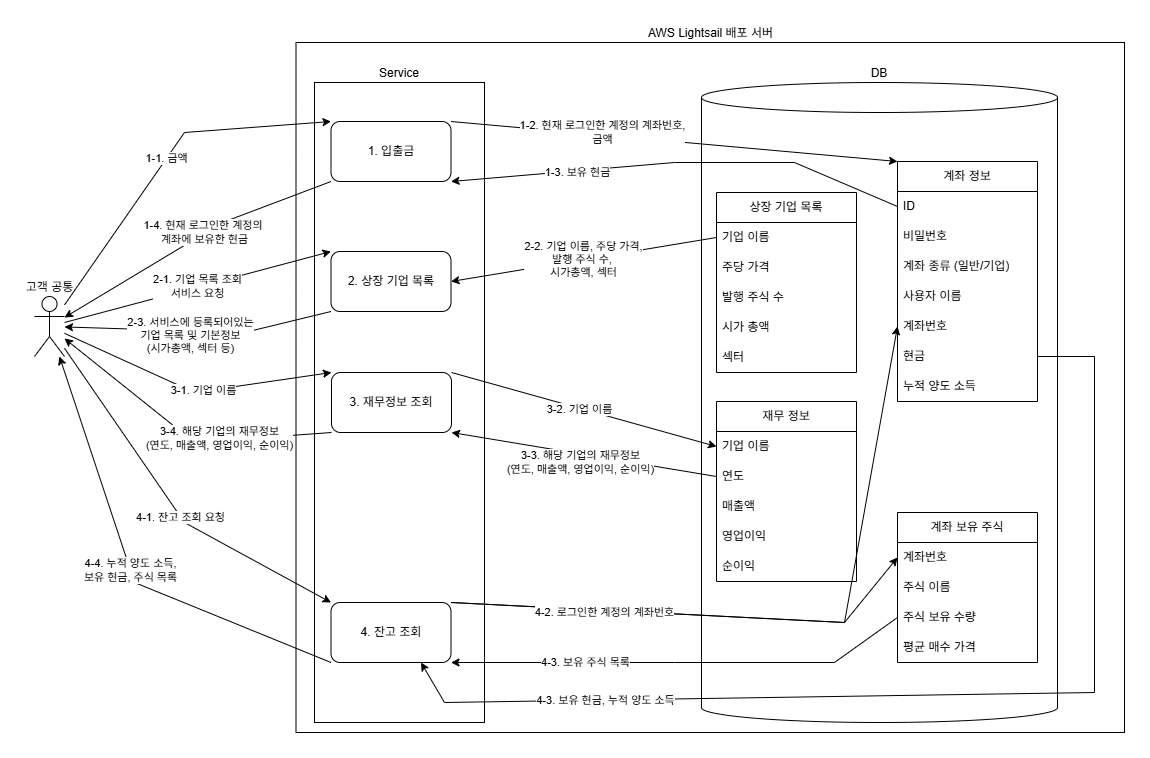

The diagram above was exported from draw.io. Its source (the exported page's mxGraphModel, read from the mxfile embedded in the PNG):
<mxGraphModel dx="946" dy="597" grid="1" gridSize="10" guides="1" tooltips="1" connect="1" arrows="1" fold="1" page="1" pageScale="1" pageWidth="1169" pageHeight="827" math="0" shadow="0">
  <root>
    <mxCell id="0" />
    <mxCell id="1" parent="0" />
    <mxCell id="5ENqoFGlXncN0Mr0oX0w-1" value="고객 공통" style="shape=umlActor;verticalLabelPosition=top;verticalAlign=bottom;html=1;outlineConnect=0;labelPosition=center;align=center;" parent="1" vertex="1">
      <mxGeometry x="39" y="323" width="30" height="60" as="geometry" />
    </mxCell>
    <mxCell id="5ENqoFGlXncN0Mr0oX0w-2" value="AWS Lightsail 배포 서버" style="whiteSpace=wrap;html=1;labelPosition=center;verticalLabelPosition=top;align=center;verticalAlign=bottom;" parent="1" vertex="1">
      <mxGeometry x="300.5" y="69" width="828.5" height="690" as="geometry" />
    </mxCell>
    <mxCell id="5ENqoFGlXncN0Mr0oX0w-3" value="1. 입출금" style="rounded=1;whiteSpace=wrap;html=1;" parent="1" vertex="1">
      <mxGeometry x="335.5" y="148" width="120" height="60" as="geometry" />
    </mxCell>
    <mxCell id="5ENqoFGlXncN0Mr0oX0w-4" value="2. 상장 기업 목록" style="rounded=1;whiteSpace=wrap;html=1;" parent="1" vertex="1">
      <mxGeometry x="335.5" y="278" width="120" height="60" as="geometry" />
    </mxCell>
    <mxCell id="5ENqoFGlXncN0Mr0oX0w-5" value="DB" style="shape=cylinder3;whiteSpace=wrap;html=1;boundedLbl=1;backgroundOutline=1;size=15;labelPosition=center;verticalLabelPosition=top;align=center;verticalAlign=bottom;labelBackgroundColor=default;" parent="1" vertex="1">
      <mxGeometry x="706" y="109" width="356" height="640" as="geometry" />
    </mxCell>
    <mxCell id="5ENqoFGlXncN0Mr0oX0w-6" value="상장 기업 목록" style="swimlane;fontStyle=0;childLayout=stackLayout;horizontal=1;startSize=30;horizontalStack=0;resizeParent=1;resizeParentMax=0;resizeLast=0;collapsible=1;marginBottom=0;whiteSpace=wrap;html=1;" parent="1" vertex="1">
      <mxGeometry x="721" y="219" width="140" height="180" as="geometry">
        <mxRectangle x="1580" y="160" width="110" height="30" as="alternateBounds" />
      </mxGeometry>
    </mxCell>
    <mxCell id="5ENqoFGlXncN0Mr0oX0w-7" value="기업 이름" style="text;strokeColor=none;fillColor=none;align=left;verticalAlign=middle;spacingLeft=4;spacingRight=4;overflow=hidden;points=[[0,0.5],[1,0.5]];portConstraint=eastwest;rotatable=0;whiteSpace=wrap;html=1;" parent="5ENqoFGlXncN0Mr0oX0w-6" vertex="1">
      <mxGeometry y="30" width="140" height="30" as="geometry" />
    </mxCell>
    <mxCell id="5ENqoFGlXncN0Mr0oX0w-8" value="주당 가격" style="text;strokeColor=none;fillColor=none;align=left;verticalAlign=middle;spacingLeft=4;spacingRight=4;overflow=hidden;points=[[0,0.5],[1,0.5]];portConstraint=eastwest;rotatable=0;whiteSpace=wrap;html=1;" parent="5ENqoFGlXncN0Mr0oX0w-6" vertex="1">
      <mxGeometry y="60" width="140" height="30" as="geometry" />
    </mxCell>
    <mxCell id="5ENqoFGlXncN0Mr0oX0w-9" value="발행 주식 수" style="text;strokeColor=none;fillColor=none;align=left;verticalAlign=middle;spacingLeft=4;spacingRight=4;overflow=hidden;points=[[0,0.5],[1,0.5]];portConstraint=eastwest;rotatable=0;whiteSpace=wrap;html=1;" parent="5ENqoFGlXncN0Mr0oX0w-6" vertex="1">
      <mxGeometry y="90" width="140" height="30" as="geometry" />
    </mxCell>
    <mxCell id="5ENqoFGlXncN0Mr0oX0w-10" value="시가 총액" style="text;strokeColor=none;fillColor=none;align=left;verticalAlign=middle;spacingLeft=4;spacingRight=4;overflow=hidden;points=[[0,0.5],[1,0.5]];portConstraint=eastwest;rotatable=0;whiteSpace=wrap;html=1;" parent="5ENqoFGlXncN0Mr0oX0w-6" vertex="1">
      <mxGeometry y="120" width="140" height="30" as="geometry" />
    </mxCell>
    <mxCell id="5ENqoFGlXncN0Mr0oX0w-11" value="섹터" style="text;strokeColor=none;fillColor=none;align=left;verticalAlign=middle;spacingLeft=4;spacingRight=4;overflow=hidden;points=[[0,0.5],[1,0.5]];portConstraint=eastwest;rotatable=0;whiteSpace=wrap;html=1;" parent="5ENqoFGlXncN0Mr0oX0w-6" vertex="1">
      <mxGeometry y="150" width="140" height="30" as="geometry" />
    </mxCell>
    <mxCell id="5ENqoFGlXncN0Mr0oX0w-18" value="1-1. 금액" style="endArrow=classic;html=1;rounded=0;entryX=0;entryY=0;entryDx=0;entryDy=0;" parent="1" source="5ENqoFGlXncN0Mr0oX0w-1" target="5ENqoFGlXncN0Mr0oX0w-3" edge="1">
      <mxGeometry width="50" height="50" relative="1" as="geometry">
        <mxPoint x="174" y="222" as="sourcePoint" />
        <mxPoint x="224" y="172" as="targetPoint" />
        <Array as="points">
          <mxPoint x="189" y="159" />
        </Array>
      </mxGeometry>
    </mxCell>
    <mxCell id="5ENqoFGlXncN0Mr0oX0w-19" value="계좌 정보" style="swimlane;fontStyle=0;childLayout=stackLayout;horizontal=1;startSize=30;horizontalStack=0;resizeParent=1;resizeParentMax=0;resizeLast=0;collapsible=1;marginBottom=0;whiteSpace=wrap;html=1;" parent="1" vertex="1">
      <mxGeometry x="902" y="188" width="140" height="240" as="geometry" />
    </mxCell>
    <mxCell id="5ENqoFGlXncN0Mr0oX0w-20" value="ID" style="text;strokeColor=none;fillColor=none;align=left;verticalAlign=middle;spacingLeft=4;spacingRight=4;overflow=hidden;points=[[0,0.5],[1,0.5]];portConstraint=eastwest;rotatable=0;whiteSpace=wrap;html=1;" parent="5ENqoFGlXncN0Mr0oX0w-19" vertex="1">
      <mxGeometry y="30" width="140" height="30" as="geometry" />
    </mxCell>
    <mxCell id="5ENqoFGlXncN0Mr0oX0w-21" value="비밀번호" style="text;strokeColor=none;fillColor=none;align=left;verticalAlign=middle;spacingLeft=4;spacingRight=4;overflow=hidden;points=[[0,0.5],[1,0.5]];portConstraint=eastwest;rotatable=0;whiteSpace=wrap;html=1;" parent="5ENqoFGlXncN0Mr0oX0w-19" vertex="1">
      <mxGeometry y="60" width="140" height="30" as="geometry" />
    </mxCell>
    <mxCell id="5ENqoFGlXncN0Mr0oX0w-22" value="계좌 종류 (일반/기업)" style="text;strokeColor=none;fillColor=none;align=left;verticalAlign=middle;spacingLeft=4;spacingRight=4;overflow=hidden;points=[[0,0.5],[1,0.5]];portConstraint=eastwest;rotatable=0;whiteSpace=wrap;html=1;" parent="5ENqoFGlXncN0Mr0oX0w-19" vertex="1">
      <mxGeometry y="90" width="140" height="30" as="geometry" />
    </mxCell>
    <mxCell id="5ENqoFGlXncN0Mr0oX0w-23" value="사용자 이름" style="text;strokeColor=none;fillColor=none;align=left;verticalAlign=middle;spacingLeft=4;spacingRight=4;overflow=hidden;points=[[0,0.5],[1,0.5]];portConstraint=eastwest;rotatable=0;whiteSpace=wrap;html=1;" parent="5ENqoFGlXncN0Mr0oX0w-19" vertex="1">
      <mxGeometry y="120" width="140" height="30" as="geometry" />
    </mxCell>
    <mxCell id="5ENqoFGlXncN0Mr0oX0w-24" value="계좌번호" style="text;strokeColor=none;fillColor=none;align=left;verticalAlign=middle;spacingLeft=4;spacingRight=4;overflow=hidden;points=[[0,0.5],[1,0.5]];portConstraint=eastwest;rotatable=0;whiteSpace=wrap;html=1;" parent="5ENqoFGlXncN0Mr0oX0w-19" vertex="1">
      <mxGeometry y="150" width="140" height="30" as="geometry" />
    </mxCell>
    <mxCell id="5ENqoFGlXncN0Mr0oX0w-25" value="현금" style="text;strokeColor=none;fillColor=none;align=left;verticalAlign=middle;spacingLeft=4;spacingRight=4;overflow=hidden;points=[[0,0.5],[1,0.5]];portConstraint=eastwest;rotatable=0;whiteSpace=wrap;html=1;" parent="5ENqoFGlXncN0Mr0oX0w-19" vertex="1">
      <mxGeometry y="180" width="140" height="30" as="geometry" />
    </mxCell>
    <mxCell id="5ENqoFGlXncN0Mr0oX0w-26" value="누적 양도 소득" style="text;strokeColor=none;fillColor=none;align=left;verticalAlign=middle;spacingLeft=4;spacingRight=4;overflow=hidden;points=[[0,0.5],[1,0.5]];portConstraint=eastwest;rotatable=0;whiteSpace=wrap;html=1;" parent="5ENqoFGlXncN0Mr0oX0w-19" vertex="1">
      <mxGeometry y="210" width="140" height="30" as="geometry" />
    </mxCell>
    <mxCell id="5ENqoFGlXncN0Mr0oX0w-27" value="1-2. 현재 로그인한 계정의 계좌번호,&lt;div&gt;금액&lt;/div&gt;" style="endArrow=classic;html=1;rounded=0;exitX=1;exitY=0;exitDx=0;exitDy=0;entryX=0;entryY=0;entryDx=0;entryDy=0;" parent="1" source="5ENqoFGlXncN0Mr0oX0w-3" target="5ENqoFGlXncN0Mr0oX0w-19" edge="1">
      <mxGeometry x="-0.3224" y="3" width="50" height="50" relative="1" as="geometry">
        <mxPoint x="572" y="192" as="sourcePoint" />
        <mxPoint x="622" y="142" as="targetPoint" />
        <Array as="points" />
        <mxPoint as="offset" />
      </mxGeometry>
    </mxCell>
    <mxCell id="5ENqoFGlXncN0Mr0oX0w-28" value="1-3. 보유 현금" style="endArrow=classic;html=1;rounded=0;exitX=0;exitY=0.5;exitDx=0;exitDy=0;entryX=1;entryY=1;entryDx=0;entryDy=0;" parent="1" source="5ENqoFGlXncN0Mr0oX0w-20" target="5ENqoFGlXncN0Mr0oX0w-3" edge="1">
      <mxGeometry x="0.448" y="2" width="50" height="50" relative="1" as="geometry">
        <mxPoint x="532" y="522" as="sourcePoint" />
        <mxPoint x="582" y="472" as="targetPoint" />
        <Array as="points">
          <mxPoint x="799" y="189" />
          <mxPoint x="679" y="189" />
        </Array>
        <mxPoint as="offset" />
      </mxGeometry>
    </mxCell>
    <mxCell id="5ENqoFGlXncN0Mr0oX0w-29" value="&lt;div&gt;&lt;span style=&quot;background-color: light-dark(#ffffff, var(--ge-dark-color, #121212)); color: light-dark(rgb(0, 0, 0), rgb(255, 255, 255));&quot;&gt;1-4. 현재 로그인한 계정의&lt;/span&gt;&lt;span style=&quot;background-color: light-dark(#ffffff, var(--ge-dark-color, #121212)); color: light-dark(rgb(0, 0, 0), rgb(255, 255, 255));&quot;&gt;&amp;nbsp;&lt;/span&gt;&lt;/div&gt;&lt;div&gt;&lt;span style=&quot;background-color: light-dark(#ffffff, var(--ge-dark-color, #121212)); color: light-dark(rgb(0, 0, 0), rgb(255, 255, 255));&quot;&gt;계좌에&amp;nbsp;&lt;/span&gt;&lt;span style=&quot;background-color: light-dark(#ffffff, var(--ge-dark-color, #121212)); color: light-dark(rgb(0, 0, 0), rgb(255, 255, 255));&quot;&gt;보유한 현금&lt;/span&gt;&lt;/div&gt;" style="endArrow=classic;html=1;rounded=0;exitX=0;exitY=1;exitDx=0;exitDy=0;" parent="1" source="5ENqoFGlXncN0Mr0oX0w-3" target="5ENqoFGlXncN0Mr0oX0w-1" edge="1">
      <mxGeometry x="-0.0906" y="-1" width="50" height="50" relative="1" as="geometry">
        <mxPoint x="214" y="322" as="sourcePoint" />
        <mxPoint x="264" y="272" as="targetPoint" />
        <Array as="points">
          <mxPoint x="227" y="249" />
        </Array>
        <mxPoint x="1" as="offset" />
      </mxGeometry>
    </mxCell>
    <mxCell id="5ENqoFGlXncN0Mr0oX0w-30" value="2-2. 기업 이름, 주당 가격,&lt;div&gt;발행 주식 수,&amp;nbsp;&lt;div&gt;시가총액, 섹터&lt;/div&gt;&lt;/div&gt;" style="endArrow=classic;html=1;rounded=0;exitX=0;exitY=0.5;exitDx=0;exitDy=0;entryX=1;entryY=0.5;entryDx=0;entryDy=0;" parent="1" source="5ENqoFGlXncN0Mr0oX0w-7" target="5ENqoFGlXncN0Mr0oX0w-4" edge="1">
      <mxGeometry width="50" height="50" relative="1" as="geometry">
        <mxPoint x="602" y="282" as="sourcePoint" />
        <mxPoint x="652" y="232" as="targetPoint" />
      </mxGeometry>
    </mxCell>
    <mxCell id="5ENqoFGlXncN0Mr0oX0w-31" value="2-3. 서비스에 등록되어있는&lt;div&gt;기업 목록 및 기본정보&lt;/div&gt;&lt;div&gt;(시가총액, 섹터 등)&lt;/div&gt;" style="endArrow=classic;html=1;rounded=0;exitX=0;exitY=1;exitDx=0;exitDy=0;" parent="1" source="5ENqoFGlXncN0Mr0oX0w-4" target="5ENqoFGlXncN0Mr0oX0w-1" edge="1">
      <mxGeometry x="0.0611" y="5" width="50" height="50" relative="1" as="geometry">
        <mxPoint x="184" y="362" as="sourcePoint" />
        <mxPoint x="234" y="312" as="targetPoint" />
        <mxPoint as="offset" />
        <Array as="points">
          <mxPoint x="249" y="359" />
        </Array>
      </mxGeometry>
    </mxCell>
    <mxCell id="5ENqoFGlXncN0Mr0oX0w-41" value="2-1. 기업 목록 조회&lt;div&gt;서비스 요청&lt;/div&gt;" style="endArrow=classic;html=1;rounded=0;entryX=0;entryY=0;entryDx=0;entryDy=0;" parent="1" source="5ENqoFGlXncN0Mr0oX0w-1" target="5ENqoFGlXncN0Mr0oX0w-4" edge="1">
      <mxGeometry width="50" height="50" relative="1" as="geometry">
        <mxPoint x="87" y="259" as="sourcePoint" />
        <mxPoint x="137" y="209" as="targetPoint" />
        <Array as="points" />
      </mxGeometry>
    </mxCell>
    <mxCell id="MjVTAOVkcmKM8awO_bkd-1" value="계좌 보유 주식" style="swimlane;fontStyle=0;childLayout=stackLayout;horizontal=1;startSize=30;horizontalStack=0;resizeParent=1;resizeParentMax=0;resizeLast=0;collapsible=1;marginBottom=0;whiteSpace=wrap;html=1;" parent="1" vertex="1">
      <mxGeometry x="902" y="539" width="140" height="150" as="geometry" />
    </mxCell>
    <mxCell id="MjVTAOVkcmKM8awO_bkd-2" value="계좌번호" style="text;strokeColor=none;fillColor=none;align=left;verticalAlign=middle;spacingLeft=4;spacingRight=4;overflow=hidden;points=[[0,0.5],[1,0.5]];portConstraint=eastwest;rotatable=0;whiteSpace=wrap;html=1;" parent="MjVTAOVkcmKM8awO_bkd-1" vertex="1">
      <mxGeometry y="30" width="140" height="30" as="geometry" />
    </mxCell>
    <mxCell id="MjVTAOVkcmKM8awO_bkd-3" value="주식 이름" style="text;strokeColor=none;fillColor=none;align=left;verticalAlign=middle;spacingLeft=4;spacingRight=4;overflow=hidden;points=[[0,0.5],[1,0.5]];portConstraint=eastwest;rotatable=0;whiteSpace=wrap;html=1;" parent="MjVTAOVkcmKM8awO_bkd-1" vertex="1">
      <mxGeometry y="60" width="140" height="30" as="geometry" />
    </mxCell>
    <mxCell id="MjVTAOVkcmKM8awO_bkd-4" value="주식 보유 수량" style="text;strokeColor=none;fillColor=none;align=left;verticalAlign=middle;spacingLeft=4;spacingRight=4;overflow=hidden;points=[[0,0.5],[1,0.5]];portConstraint=eastwest;rotatable=0;whiteSpace=wrap;html=1;" parent="MjVTAOVkcmKM8awO_bkd-1" vertex="1">
      <mxGeometry y="90" width="140" height="30" as="geometry" />
    </mxCell>
    <mxCell id="MjVTAOVkcmKM8awO_bkd-5" value="평균 매수 가격" style="text;strokeColor=none;fillColor=none;align=left;verticalAlign=middle;spacingLeft=4;spacingRight=4;overflow=hidden;points=[[0,0.5],[1,0.5]];portConstraint=eastwest;rotatable=0;whiteSpace=wrap;html=1;" parent="MjVTAOVkcmKM8awO_bkd-1" vertex="1">
      <mxGeometry y="120" width="140" height="30" as="geometry" />
    </mxCell>
    <mxCell id="MjVTAOVkcmKM8awO_bkd-11" value="4. 잔고 조회" style="rounded=1;whiteSpace=wrap;html=1;" parent="1" vertex="1">
      <mxGeometry x="335.5" y="629" width="120" height="60" as="geometry" />
    </mxCell>
    <mxCell id="MjVTAOVkcmKM8awO_bkd-12" value="4-1. 잔고 조회 요청" style="endArrow=classic;html=1;rounded=0;entryX=0;entryY=0;entryDx=0;entryDy=0;" parent="1" source="5ENqoFGlXncN0Mr0oX0w-1" target="MjVTAOVkcmKM8awO_bkd-11" edge="1">
      <mxGeometry x="0.083" width="50" height="50" relative="1" as="geometry">
        <mxPoint x="149" y="609" as="sourcePoint" />
        <mxPoint x="199" y="559" as="targetPoint" />
        <Array as="points">
          <mxPoint x="189" y="549" />
        </Array>
        <mxPoint as="offset" />
      </mxGeometry>
    </mxCell>
    <mxCell id="MjVTAOVkcmKM8awO_bkd-13" value="&lt;div&gt;4-4. 누적 양도 소득,&lt;/div&gt;보유 현금, 주식 목록" style="endArrow=classic;html=1;rounded=0;exitX=0;exitY=1;exitDx=0;exitDy=0;" parent="1" source="MjVTAOVkcmKM8awO_bkd-11" target="5ENqoFGlXncN0Mr0oX0w-1" edge="1">
      <mxGeometry x="0.0012" width="50" height="50" relative="1" as="geometry">
        <mxPoint x="159" y="649" as="sourcePoint" />
        <mxPoint x="209" y="599" as="targetPoint" />
        <Array as="points">
          <mxPoint x="139" y="609" />
        </Array>
        <mxPoint as="offset" />
      </mxGeometry>
    </mxCell>
    <mxCell id="MjVTAOVkcmKM8awO_bkd-14" value="" style="endArrow=classic;html=1;rounded=0;exitX=1;exitY=0;exitDx=0;exitDy=0;entryX=0;entryY=0.5;entryDx=0;entryDy=0;" parent="1" source="MjVTAOVkcmKM8awO_bkd-11" target="MjVTAOVkcmKM8awO_bkd-2" edge="1">
      <mxGeometry width="50" height="50" relative="1" as="geometry">
        <mxPoint x="569" y="629" as="sourcePoint" />
        <mxPoint x="619" y="579" as="targetPoint" />
        <Array as="points">
          <mxPoint x="849" y="649" />
        </Array>
      </mxGeometry>
    </mxCell>
    <mxCell id="MjVTAOVkcmKM8awO_bkd-15" value="4-2. 로그인한 계정의 계좌번호" style="endArrow=classic;html=1;rounded=0;exitX=1;exitY=0;exitDx=0;exitDy=0;entryX=0;entryY=0.5;entryDx=0;entryDy=0;" parent="1" source="MjVTAOVkcmKM8awO_bkd-11" target="5ENqoFGlXncN0Mr0oX0w-24" edge="1">
      <mxGeometry x="-0.5572" y="-2" width="50" height="50" relative="1" as="geometry">
        <mxPoint x="539" y="699" as="sourcePoint" />
        <mxPoint x="589" y="649" as="targetPoint" />
        <Array as="points">
          <mxPoint x="849" y="649" />
        </Array>
        <mxPoint as="offset" />
      </mxGeometry>
    </mxCell>
    <mxCell id="MjVTAOVkcmKM8awO_bkd-16" value="4-3. 보유 현금, 누적 양도 소득" style="endArrow=classic;html=1;rounded=0;exitX=1;exitY=0.5;exitDx=0;exitDy=0;entryX=0.75;entryY=1;entryDx=0;entryDy=0;" parent="1" source="5ENqoFGlXncN0Mr0oX0w-25" target="MjVTAOVkcmKM8awO_bkd-11" edge="1">
      <mxGeometry x="0.6188" width="50" height="50" relative="1" as="geometry">
        <mxPoint x="549" y="719" as="sourcePoint" />
        <mxPoint x="439" y="689" as="targetPoint" />
        <Array as="points">
          <mxPoint x="1099" y="383" />
          <mxPoint x="1099" y="719" />
          <mxPoint x="449" y="729" />
        </Array>
        <mxPoint as="offset" />
      </mxGeometry>
    </mxCell>
    <mxCell id="MjVTAOVkcmKM8awO_bkd-17" value="4-3. 보유 주식 목록" style="endArrow=classic;html=1;rounded=0;exitX=0;exitY=0.5;exitDx=0;exitDy=0;entryX=1;entryY=1;entryDx=0;entryDy=0;" parent="1" source="MjVTAOVkcmKM8awO_bkd-4" target="MjVTAOVkcmKM8awO_bkd-11" edge="1">
      <mxGeometry x="0.4135" width="50" height="50" relative="1" as="geometry">
        <mxPoint x="539" y="719" as="sourcePoint" />
        <mxPoint x="559" y="639" as="targetPoint" />
        <Array as="points">
          <mxPoint x="839" y="689" />
          <mxPoint x="679" y="689" />
        </Array>
        <mxPoint as="offset" />
      </mxGeometry>
    </mxCell>
    <mxCell id="vOrg7wpXOyhx6w-lfoKN-1" value="3. 재무정보 조회" style="rounded=1;whiteSpace=wrap;html=1;" parent="1" vertex="1">
      <mxGeometry x="336" y="399" width="120" height="60" as="geometry" />
    </mxCell>
    <mxCell id="vOrg7wpXOyhx6w-lfoKN-2" value="" style="endArrow=classic;html=1;rounded=0;entryX=0;entryY=0;entryDx=0;entryDy=0;" parent="1" source="5ENqoFGlXncN0Mr0oX0w-1" target="vOrg7wpXOyhx6w-lfoKN-1" edge="1">
      <mxGeometry width="50" height="50" relative="1" as="geometry">
        <mxPoint x="199" y="459" as="sourcePoint" />
        <mxPoint x="249" y="409" as="targetPoint" />
        <Array as="points">
          <mxPoint x="199" y="419" />
        </Array>
      </mxGeometry>
    </mxCell>
    <mxCell id="vOrg7wpXOyhx6w-lfoKN-4" value="3-1. 기업 이름" style="edgeLabel;html=1;align=center;verticalAlign=middle;resizable=0;points=[];" parent="vOrg7wpXOyhx6w-lfoKN-2" connectable="0" vertex="1">
      <mxGeometry x="0.081" y="1" relative="1" as="geometry">
        <mxPoint as="offset" />
      </mxGeometry>
    </mxCell>
    <mxCell id="vOrg7wpXOyhx6w-lfoKN-3" value="" style="endArrow=classic;html=1;rounded=0;exitX=0;exitY=1;exitDx=0;exitDy=0;" parent="1" source="vOrg7wpXOyhx6w-lfoKN-1" target="5ENqoFGlXncN0Mr0oX0w-1" edge="1">
      <mxGeometry width="50" height="50" relative="1" as="geometry">
        <mxPoint x="219" y="479" as="sourcePoint" />
        <mxPoint x="269" y="429" as="targetPoint" />
        <Array as="points">
          <mxPoint x="199" y="469" />
        </Array>
      </mxGeometry>
    </mxCell>
    <mxCell id="vOrg7wpXOyhx6w-lfoKN-18" value="3-4. 해당 기업의 재무정보&lt;div&gt;(연도, 매출액, 영업이익, 순이익)&lt;/div&gt;" style="edgeLabel;html=1;align=center;verticalAlign=middle;resizable=0;points=[];" parent="vOrg7wpXOyhx6w-lfoKN-3" connectable="0" vertex="1">
      <mxGeometry x="-0.2589" y="-3" relative="1" as="geometry">
        <mxPoint as="offset" />
      </mxGeometry>
    </mxCell>
    <mxCell id="vOrg7wpXOyhx6w-lfoKN-5" value="재무 정보" style="swimlane;fontStyle=0;childLayout=stackLayout;horizontal=1;startSize=30;horizontalStack=0;resizeParent=1;resizeParentMax=0;resizeLast=0;collapsible=1;marginBottom=0;whiteSpace=wrap;html=1;" parent="1" vertex="1">
      <mxGeometry x="721" y="428" width="140" height="180" as="geometry">
        <mxRectangle x="1580" y="160" width="110" height="30" as="alternateBounds" />
      </mxGeometry>
    </mxCell>
    <mxCell id="vOrg7wpXOyhx6w-lfoKN-6" value="기업 이름" style="text;strokeColor=none;fillColor=none;align=left;verticalAlign=middle;spacingLeft=4;spacingRight=4;overflow=hidden;points=[[0,0.5],[1,0.5]];portConstraint=eastwest;rotatable=0;whiteSpace=wrap;html=1;" parent="vOrg7wpXOyhx6w-lfoKN-5" vertex="1">
      <mxGeometry y="30" width="140" height="30" as="geometry" />
    </mxCell>
    <mxCell id="vOrg7wpXOyhx6w-lfoKN-7" value="연도" style="text;strokeColor=none;fillColor=none;align=left;verticalAlign=middle;spacingLeft=4;spacingRight=4;overflow=hidden;points=[[0,0.5],[1,0.5]];portConstraint=eastwest;rotatable=0;whiteSpace=wrap;html=1;" parent="vOrg7wpXOyhx6w-lfoKN-5" vertex="1">
      <mxGeometry y="60" width="140" height="30" as="geometry" />
    </mxCell>
    <mxCell id="vOrg7wpXOyhx6w-lfoKN-8" value="매출액" style="text;strokeColor=none;fillColor=none;align=left;verticalAlign=middle;spacingLeft=4;spacingRight=4;overflow=hidden;points=[[0,0.5],[1,0.5]];portConstraint=eastwest;rotatable=0;whiteSpace=wrap;html=1;" parent="vOrg7wpXOyhx6w-lfoKN-5" vertex="1">
      <mxGeometry y="90" width="140" height="30" as="geometry" />
    </mxCell>
    <mxCell id="vOrg7wpXOyhx6w-lfoKN-9" value="영업이익" style="text;strokeColor=none;fillColor=none;align=left;verticalAlign=middle;spacingLeft=4;spacingRight=4;overflow=hidden;points=[[0,0.5],[1,0.5]];portConstraint=eastwest;rotatable=0;whiteSpace=wrap;html=1;" parent="vOrg7wpXOyhx6w-lfoKN-5" vertex="1">
      <mxGeometry y="120" width="140" height="30" as="geometry" />
    </mxCell>
    <mxCell id="vOrg7wpXOyhx6w-lfoKN-10" value="순이익" style="text;strokeColor=none;fillColor=none;align=left;verticalAlign=middle;spacingLeft=4;spacingRight=4;overflow=hidden;points=[[0,0.5],[1,0.5]];portConstraint=eastwest;rotatable=0;whiteSpace=wrap;html=1;" parent="vOrg7wpXOyhx6w-lfoKN-5" vertex="1">
      <mxGeometry y="150" width="140" height="30" as="geometry" />
    </mxCell>
    <mxCell id="vOrg7wpXOyhx6w-lfoKN-11" value="" style="endArrow=classic;html=1;rounded=0;exitX=1;exitY=0;exitDx=0;exitDy=0;entryX=0;entryY=0.5;entryDx=0;entryDy=0;" parent="1" source="vOrg7wpXOyhx6w-lfoKN-1" target="vOrg7wpXOyhx6w-lfoKN-6" edge="1">
      <mxGeometry width="50" height="50" relative="1" as="geometry">
        <mxPoint x="559" y="449" as="sourcePoint" />
        <mxPoint x="609" y="399" as="targetPoint" />
      </mxGeometry>
    </mxCell>
    <mxCell id="vOrg7wpXOyhx6w-lfoKN-13" value="3-2. 기업 이름" style="edgeLabel;html=1;align=center;verticalAlign=middle;resizable=0;points=[];" parent="vOrg7wpXOyhx6w-lfoKN-11" connectable="0" vertex="1">
      <mxGeometry x="-0.036" y="-1" relative="1" as="geometry">
        <mxPoint as="offset" />
      </mxGeometry>
    </mxCell>
    <mxCell id="vOrg7wpXOyhx6w-lfoKN-12" value="" style="endArrow=classic;html=1;rounded=0;exitX=0;exitY=0.5;exitDx=0;exitDy=0;entryX=1;entryY=1;entryDx=0;entryDy=0;" parent="1" source="vOrg7wpXOyhx6w-lfoKN-7" target="vOrg7wpXOyhx6w-lfoKN-1" edge="1">
      <mxGeometry width="50" height="50" relative="1" as="geometry">
        <mxPoint x="569" y="569" as="sourcePoint" />
        <mxPoint x="619" y="519" as="targetPoint" />
      </mxGeometry>
    </mxCell>
    <mxCell id="vOrg7wpXOyhx6w-lfoKN-14" value="3-3. 해당 기업의 재무정보&lt;div&gt;(연도, 매출액, 영업이익, 순이익)&lt;/div&gt;" style="edgeLabel;html=1;align=center;verticalAlign=middle;resizable=0;points=[];" parent="vOrg7wpXOyhx6w-lfoKN-12" connectable="0" vertex="1">
      <mxGeometry x="0.0939" y="-7" relative="1" as="geometry">
        <mxPoint x="7" y="16" as="offset" />
      </mxGeometry>
    </mxCell>
    <mxCell id="vOrg7wpXOyhx6w-lfoKN-19" value="Service" style="rounded=0;whiteSpace=wrap;html=1;fillColor=none;labelPosition=center;verticalLabelPosition=top;align=center;verticalAlign=bottom;" parent="1" vertex="1">
      <mxGeometry x="319" y="109" width="170" height="640" as="geometry" />
    </mxCell>
  </root>
</mxGraphModel>